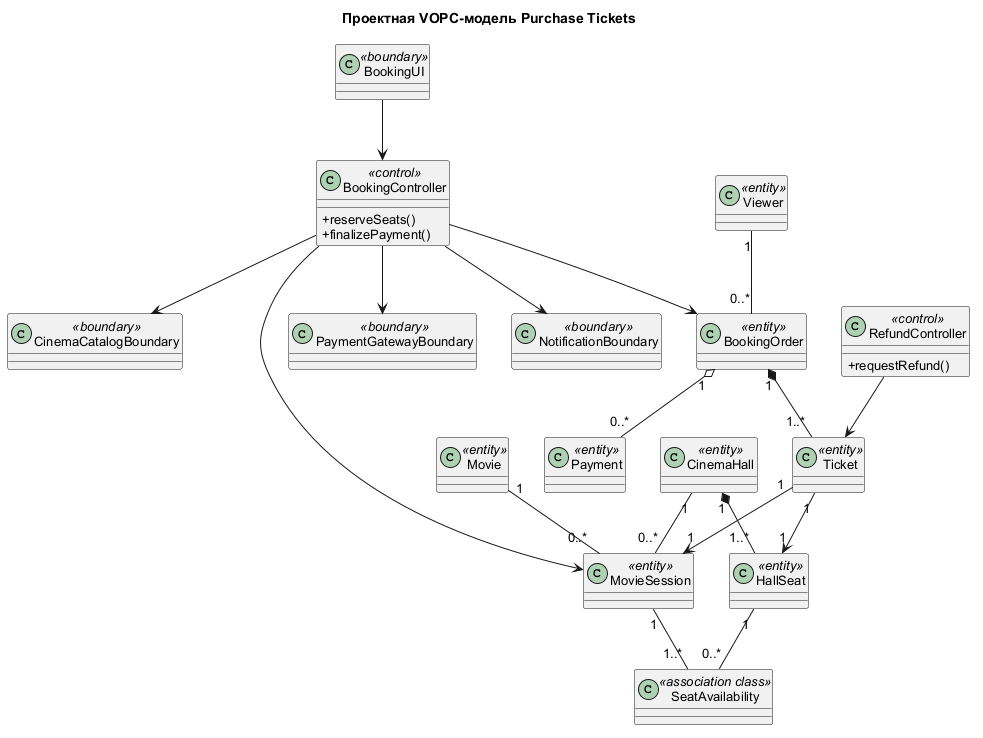

The diagram above was rendered by PlantUML. Its source (embedded in the PNG):
@startuml
skinparam defaultFontName Arial
skinparam defaultFontSize 13
skinparam shadowing false
skinparam classAttributeIconSize 0
title Проектная VOPC-модель Purchase Tickets
class BookingUI <<boundary>>
class PaymentGatewayBoundary <<boundary>>
class NotificationBoundary <<boundary>>
class CinemaCatalogBoundary <<boundary>>
class BookingController <<control>> {
  +reserveSeats()
  +finalizePayment()
}
class RefundController <<control>> {
  +requestRefund()
}
class Viewer <<entity>>
class Movie <<entity>>
class CinemaHall <<entity>>
class HallSeat <<entity>>
class MovieSession <<entity>>
class SeatAvailability <<association class>>
class BookingOrder <<entity>>
class Ticket <<entity>>
class Payment <<entity>>
BookingUI --> BookingController
BookingController --> CinemaCatalogBoundary
BookingController --> PaymentGatewayBoundary
BookingController --> NotificationBoundary
BookingController --> MovieSession
BookingController --> BookingOrder
RefundController --> Ticket
Viewer "1" -- "0..*" BookingOrder
Movie "1" -- "0..*" MovieSession
CinemaHall "1" *-- "1..*" HallSeat
CinemaHall "1" -- "0..*" MovieSession
MovieSession "1" -- "1..*" SeatAvailability
HallSeat "1" -- "0..*" SeatAvailability
BookingOrder "1" *-- "1..*" Ticket
BookingOrder "1" o-- "0..*" Payment
Ticket "1" --> "1" MovieSession
Ticket "1" --> "1" HallSeat
@enduml